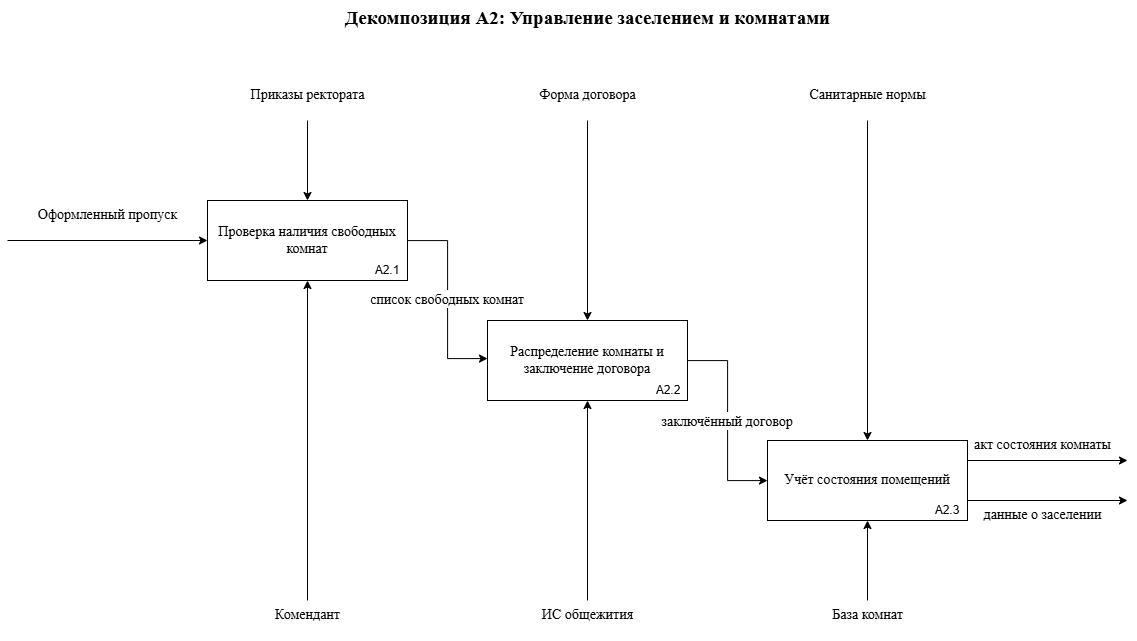

The diagram above was exported from draw.io. Its source (the exported page's mxGraphModel, read from the mxfile embedded in the PNG):
<mxGraphModel dx="2571" dy="1507" grid="1" gridSize="10" guides="1" tooltips="1" connect="1" arrows="1" fold="1" page="1" pageScale="1" pageWidth="827" pageHeight="1169" math="0" shadow="0">
  <root>
    <mxCell id="0" />
    <mxCell id="1" parent="0" />
    <mxCell id="BnYJoXPe8fmelGvM5Xlt-1" parent="1" style="text;html=1;align=center;fontStyle=1;fontSize=19;fontFamily=Times New Roman;" value="Декомпозиция A2: Управление заселением и комнатами" vertex="1">
      <mxGeometry height="40" width="760" x="450" y="170" as="geometry" />
    </mxCell>
    <mxCell id="BnYJoXPe8fmelGvM5Xlt-2" parent="1" style="rounded=0;whiteSpace=wrap;html=1;fontSize=14;fontFamily=Times New Roman;align=center;" value="Проверка наличия свободных комнат" vertex="1">
      <mxGeometry height="80" width="200" x="450" y="370" as="geometry" />
    </mxCell>
    <mxCell id="BnYJoXPe8fmelGvM5Xlt-3" parent="1" style="rounded=0;whiteSpace=wrap;html=1;fontSize=14;fontFamily=Times New Roman;align=center;" value="Распределение комнаты и заключение договора" vertex="1">
      <mxGeometry height="80" width="200" x="730" y="490" as="geometry" />
    </mxCell>
    <mxCell id="BnYJoXPe8fmelGvM5Xlt-4" parent="1" style="rounded=0;whiteSpace=wrap;html=1;fontSize=14;fontFamily=Times New Roman;align=center;" value="Учёт состояния помещений" vertex="1">
      <mxGeometry height="80" width="200" x="1010" y="610" as="geometry" />
    </mxCell>
    <mxCell id="BnYJoXPe8fmelGvM5Xlt-5" parent="1" style="text;html=1;align=center;fontFamily=Times New Roman;fontSize=14;" value="Оформленный пропуск" vertex="1">
      <mxGeometry height="40" width="200" x="250" y="370" as="geometry" />
    </mxCell>
    <mxCell id="BnYJoXPe8fmelGvM5Xlt-6" edge="1" parent="1" style="entryX=0;entryY=0.5;entryDx=0;entryDy=0;fontFamily=Times New Roman;fontSize=14;align=center;" target="BnYJoXPe8fmelGvM5Xlt-2" value="">
      <mxGeometry relative="1" as="geometry">
        <mxPoint x="250" y="410" as="sourcePoint" />
      </mxGeometry>
    </mxCell>
    <mxCell id="BnYJoXPe8fmelGvM5Xlt-7" edge="1" parent="1" source="BnYJoXPe8fmelGvM5Xlt-2" style="edgeStyle=orthogonalEdgeStyle;fontSize=14;rounded=0;curved=0;fontFamily=Times New Roman;align=center;" target="BnYJoXPe8fmelGvM5Xlt-3" value="список свободных комнат">
      <mxGeometry relative="1" as="geometry">
        <Array as="points">
          <mxPoint x="690" y="410" />
          <mxPoint x="690" y="528" />
        </Array>
      </mxGeometry>
    </mxCell>
    <mxCell id="BnYJoXPe8fmelGvM5Xlt-8" edge="1" parent="1" source="BnYJoXPe8fmelGvM5Xlt-3" style="edgeStyle=orthogonalEdgeStyle;fontSize=14;rounded=0;curved=0;fontFamily=Times New Roman;align=center;" target="BnYJoXPe8fmelGvM5Xlt-4" value="заключённый договор">
      <mxGeometry relative="1" as="geometry">
        <Array as="points">
          <mxPoint x="970" y="530" />
          <mxPoint x="970" y="650" />
        </Array>
      </mxGeometry>
    </mxCell>
    <mxCell id="BnYJoXPe8fmelGvM5Xlt-9" parent="1" style="text;html=1;align=center;fontFamily=Times New Roman;fontSize=14;" value="данные о заселении" vertex="1">
      <mxGeometry height="30" width="150" x="1210" y="670" as="geometry" />
    </mxCell>
    <mxCell id="BnYJoXPe8fmelGvM5Xlt-10" edge="1" parent="1" source="BnYJoXPe8fmelGvM5Xlt-4" style="exitX=1;exitY=0.75;exitDx=0;exitDy=0;fontFamily=Times New Roman;fontSize=14;align=center;" value="">
      <mxGeometry relative="1" as="geometry">
        <mxPoint x="1370" y="670" as="targetPoint" />
      </mxGeometry>
    </mxCell>
    <mxCell id="BnYJoXPe8fmelGvM5Xlt-11" parent="1" style="text;html=1;align=center;fontFamily=Times New Roman;fontSize=14;" value="акт состояния комнаты" vertex="1">
      <mxGeometry height="30" width="150" x="1210" y="600" as="geometry" />
    </mxCell>
    <mxCell id="BnYJoXPe8fmelGvM5Xlt-12" edge="1" parent="1" source="BnYJoXPe8fmelGvM5Xlt-4" style="exitX=1;exitY=0.25;exitDx=0;exitDy=0;fontFamily=Times New Roman;fontSize=14;align=center;" value="">
      <mxGeometry relative="1" as="geometry">
        <mxPoint x="1370" y="630" as="targetPoint" />
      </mxGeometry>
    </mxCell>
    <mxCell id="BnYJoXPe8fmelGvM5Xlt-13" edge="1" parent="1" source="BnYJoXPe8fmelGvM5Xlt-14" style="edgeStyle=orthogonalEdgeStyle;rounded=0;orthogonalLoop=1;jettySize=auto;html=1;exitX=0.5;exitY=1;exitDx=0;exitDy=0;entryX=0.5;entryY=0;entryDx=0;entryDy=0;fontFamily=Times New Roman;fontSize=14;align=center;" target="BnYJoXPe8fmelGvM5Xlt-2">
      <mxGeometry relative="1" as="geometry" />
    </mxCell>
    <mxCell id="BnYJoXPe8fmelGvM5Xlt-14" parent="1" style="text;html=1;align=center;fontFamily=Times New Roman;fontSize=14;" value="Приказы ректората" vertex="1">
      <mxGeometry height="40" width="122.5" x="488.75" y="250" as="geometry" />
    </mxCell>
    <mxCell id="BnYJoXPe8fmelGvM5Xlt-15" parent="1" style="text;html=1;align=center;fontFamily=Times New Roman;fontSize=14;" value="Форма договора" vertex="1">
      <mxGeometry height="40" width="120" x="770" y="250" as="geometry" />
    </mxCell>
    <mxCell id="BnYJoXPe8fmelGvM5Xlt-16" edge="1" parent="1" source="BnYJoXPe8fmelGvM5Xlt-15" style="fontFamily=Times New Roman;fontSize=14;align=center;" target="BnYJoXPe8fmelGvM5Xlt-3" value="">
      <mxGeometry relative="1" as="geometry" />
    </mxCell>
    <mxCell id="BnYJoXPe8fmelGvM5Xlt-17" parent="1" style="text;html=1;align=center;fontFamily=Times New Roman;fontSize=14;" value="Санитарные нормы" vertex="1">
      <mxGeometry height="40" width="120" x="1050" y="250" as="geometry" />
    </mxCell>
    <mxCell id="BnYJoXPe8fmelGvM5Xlt-18" edge="1" parent="1" source="BnYJoXPe8fmelGvM5Xlt-17" style="fontFamily=Times New Roman;fontSize=14;align=center;" target="BnYJoXPe8fmelGvM5Xlt-4" value="">
      <mxGeometry relative="1" as="geometry" />
    </mxCell>
    <mxCell id="BnYJoXPe8fmelGvM5Xlt-19" parent="1" style="text;html=1;align=center;fontFamily=Times New Roman;fontSize=14;" value="Комендант" vertex="1">
      <mxGeometry height="40" width="120" x="490" y="770" as="geometry" />
    </mxCell>
    <mxCell id="BnYJoXPe8fmelGvM5Xlt-20" edge="1" parent="1" source="BnYJoXPe8fmelGvM5Xlt-19" style="fontFamily=Times New Roman;fontSize=14;align=center;" target="BnYJoXPe8fmelGvM5Xlt-2" value="">
      <mxGeometry relative="1" as="geometry" />
    </mxCell>
    <mxCell id="BnYJoXPe8fmelGvM5Xlt-21" parent="1" style="text;html=1;align=center;fontFamily=Times New Roman;fontSize=14;" value="ИС общежития" vertex="1">
      <mxGeometry height="40" width="120" x="770" y="770" as="geometry" />
    </mxCell>
    <mxCell id="BnYJoXPe8fmelGvM5Xlt-22" edge="1" parent="1" source="BnYJoXPe8fmelGvM5Xlt-21" style="fontFamily=Times New Roman;fontSize=14;align=center;" target="BnYJoXPe8fmelGvM5Xlt-3" value="">
      <mxGeometry relative="1" as="geometry" />
    </mxCell>
    <mxCell id="BnYJoXPe8fmelGvM5Xlt-23" parent="1" style="text;html=1;align=center;fontFamily=Times New Roman;fontSize=14;" value="База комнат" vertex="1">
      <mxGeometry height="40" width="120" x="1050" y="770" as="geometry" />
    </mxCell>
    <mxCell id="BnYJoXPe8fmelGvM5Xlt-24" edge="1" parent="1" source="BnYJoXPe8fmelGvM5Xlt-23" style="fontFamily=Times New Roman;fontSize=14;align=center;" target="BnYJoXPe8fmelGvM5Xlt-4" value="">
      <mxGeometry relative="1" as="geometry" />
    </mxCell>
    <mxCell id="BnYJoXPe8fmelGvM5Xlt-25" parent="1" style="text;html=1;whiteSpace=wrap;strokeColor=none;fillColor=none;align=center;verticalAlign=middle;rounded=0;" value="А2.1" vertex="1">
      <mxGeometry height="20" width="40" x="610" y="430" as="geometry" />
    </mxCell>
    <mxCell id="BnYJoXPe8fmelGvM5Xlt-26" parent="1" style="text;html=1;whiteSpace=wrap;strokeColor=none;fillColor=none;align=center;verticalAlign=middle;rounded=0;" value="А2.2" vertex="1">
      <mxGeometry height="20" width="40" x="891" y="550" as="geometry" />
    </mxCell>
    <mxCell id="BnYJoXPe8fmelGvM5Xlt-27" parent="1" style="text;html=1;whiteSpace=wrap;strokeColor=none;fillColor=none;align=center;verticalAlign=middle;rounded=0;" value="А2.3" vertex="1">
      <mxGeometry height="20" width="40" x="1170" y="670" as="geometry" />
    </mxCell>
  </root>
</mxGraphModel>